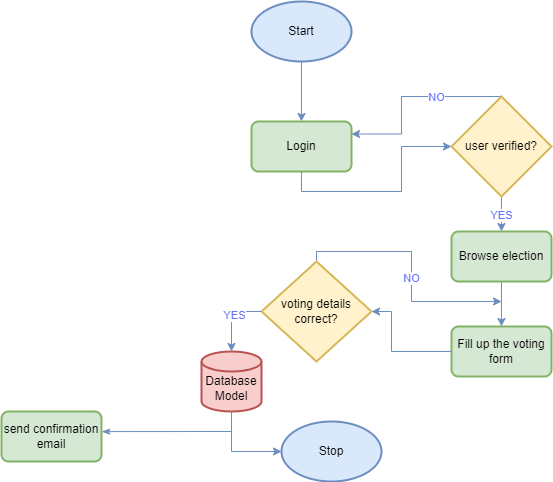

The diagram above was exported from draw.io. Its source (the exported page's mxGraphModel, read from the mxfile embedded in the PNG):
<mxGraphModel dx="875" dy="518" grid="1" gridSize="10" guides="1" tooltips="1" connect="1" arrows="1" fold="1" page="1" pageScale="1" pageWidth="850" pageHeight="1100" math="0" shadow="0">
  <root>
    <mxCell id="0" />
    <mxCell id="1" parent="0" />
    <mxCell id="h8QqK2J4vy_zj4xe2KaD-1" style="edgeStyle=orthogonalEdgeStyle;rounded=0;orthogonalLoop=1;jettySize=auto;html=1;exitX=0.5;exitY=1;exitDx=0;exitDy=0;exitPerimeter=0;entryX=0.5;entryY=0;entryDx=0;entryDy=0;fillColor=#dae8fc;strokeColor=#6c8ebf;" parent="1" source="h8QqK2J4vy_zj4xe2KaD-2" target="h8QqK2J4vy_zj4xe2KaD-3" edge="1">
      <mxGeometry relative="1" as="geometry" />
    </mxCell>
    <mxCell id="h8QqK2J4vy_zj4xe2KaD-2" value="Start" style="strokeWidth=2;html=1;shape=mxgraph.flowchart.start_1;whiteSpace=wrap;fillColor=#dae8fc;strokeColor=#6c8ebf;" parent="1" vertex="1">
      <mxGeometry x="350" y="50" width="100" height="60" as="geometry" />
    </mxCell>
    <mxCell id="h8QqK2J4vy_zj4xe2KaD-3" value="Login" style="rounded=1;whiteSpace=wrap;html=1;absoluteArcSize=1;arcSize=14;strokeWidth=2;fillColor=#d5e8d4;strokeColor=#82b366;" parent="1" vertex="1">
      <mxGeometry x="350" y="170" width="100" height="50" as="geometry" />
    </mxCell>
    <mxCell id="h8QqK2J4vy_zj4xe2KaD-4" style="edgeStyle=orthogonalEdgeStyle;rounded=0;orthogonalLoop=1;jettySize=auto;html=1;entryX=1;entryY=0.25;entryDx=0;entryDy=0;exitX=0.5;exitY=0;exitDx=0;exitDy=0;exitPerimeter=0;fillColor=#dae8fc;strokeColor=#6c8ebf;" parent="1" source="h8QqK2J4vy_zj4xe2KaD-8" target="h8QqK2J4vy_zj4xe2KaD-3" edge="1">
      <mxGeometry relative="1" as="geometry">
        <Array as="points">
          <mxPoint x="500" y="145" />
          <mxPoint x="500" y="183" />
        </Array>
      </mxGeometry>
    </mxCell>
    <mxCell id="h8QqK2J4vy_zj4xe2KaD-5" value="NO" style="edgeLabel;html=1;align=center;verticalAlign=middle;resizable=0;points=[];fontColor=#6675FF;" parent="h8QqK2J4vy_zj4xe2KaD-4" vertex="1" connectable="0">
      <mxGeometry x="-0.2981" y="1" relative="1" as="geometry">
        <mxPoint as="offset" />
      </mxGeometry>
    </mxCell>
    <mxCell id="h8QqK2J4vy_zj4xe2KaD-6" style="edgeStyle=orthogonalEdgeStyle;rounded=0;orthogonalLoop=1;jettySize=auto;html=1;exitX=0.5;exitY=1;exitDx=0;exitDy=0;exitPerimeter=0;entryX=0.5;entryY=0;entryDx=0;entryDy=0;fillColor=#dae8fc;strokeColor=#6c8ebf;" parent="1" source="h8QqK2J4vy_zj4xe2KaD-8" target="h8QqK2J4vy_zj4xe2KaD-11" edge="1">
      <mxGeometry relative="1" as="geometry">
        <mxPoint x="600" y="280" as="targetPoint" />
      </mxGeometry>
    </mxCell>
    <mxCell id="h8QqK2J4vy_zj4xe2KaD-7" value="&lt;font color=&quot;#6675ff&quot;&gt;YES&lt;/font&gt;" style="edgeLabel;html=1;align=center;verticalAlign=middle;resizable=0;points=[];" parent="h8QqK2J4vy_zj4xe2KaD-6" vertex="1" connectable="0">
      <mxGeometry x="0.058" relative="1" as="geometry">
        <mxPoint as="offset" />
      </mxGeometry>
    </mxCell>
    <mxCell id="h8QqK2J4vy_zj4xe2KaD-8" value="user verified?" style="strokeWidth=2;html=1;shape=mxgraph.flowchart.decision;whiteSpace=wrap;fillColor=#fff2cc;strokeColor=#d6b656;" parent="1" vertex="1">
      <mxGeometry x="550" y="145" width="100" height="100" as="geometry" />
    </mxCell>
    <mxCell id="h8QqK2J4vy_zj4xe2KaD-9" style="edgeStyle=orthogonalEdgeStyle;rounded=0;orthogonalLoop=1;jettySize=auto;html=1;exitX=0.5;exitY=1;exitDx=0;exitDy=0;entryX=0;entryY=0.5;entryDx=0;entryDy=0;entryPerimeter=0;fillColor=#dae8fc;strokeColor=#6c8ebf;" parent="1" source="h8QqK2J4vy_zj4xe2KaD-3" target="h8QqK2J4vy_zj4xe2KaD-8" edge="1">
      <mxGeometry relative="1" as="geometry">
        <Array as="points">
          <mxPoint x="400" y="240" />
          <mxPoint x="500" y="240" />
          <mxPoint x="500" y="195" />
        </Array>
      </mxGeometry>
    </mxCell>
    <mxCell id="h8QqK2J4vy_zj4xe2KaD-10" style="edgeStyle=orthogonalEdgeStyle;rounded=0;orthogonalLoop=1;jettySize=auto;html=1;exitX=0.5;exitY=1;exitDx=0;exitDy=0;entryX=0.5;entryY=0;entryDx=0;entryDy=0;fillColor=#dae8fc;strokeColor=#6c8ebf;" parent="1" source="h8QqK2J4vy_zj4xe2KaD-11" target="h8QqK2J4vy_zj4xe2KaD-12" edge="1">
      <mxGeometry relative="1" as="geometry" />
    </mxCell>
    <mxCell id="h8QqK2J4vy_zj4xe2KaD-11" value="Browse election" style="rounded=1;whiteSpace=wrap;html=1;absoluteArcSize=1;arcSize=14;strokeWidth=2;fillColor=#d5e8d4;strokeColor=#82b366;" parent="1" vertex="1">
      <mxGeometry x="550" y="280" width="100" height="50" as="geometry" />
    </mxCell>
    <mxCell id="h8QqK2J4vy_zj4xe2KaD-12" value="Fill up the voting form" style="rounded=1;whiteSpace=wrap;html=1;absoluteArcSize=1;arcSize=14;strokeWidth=2;fillColor=#d5e8d4;strokeColor=#82b366;" parent="1" vertex="1">
      <mxGeometry x="550" y="375" width="100" height="50" as="geometry" />
    </mxCell>
    <mxCell id="h8QqK2J4vy_zj4xe2KaD-13" style="edgeStyle=orthogonalEdgeStyle;rounded=0;orthogonalLoop=1;jettySize=auto;html=1;exitX=0.518;exitY=0.029;exitDx=0;exitDy=0;exitPerimeter=0;fillColor=#dae8fc;strokeColor=#6c8ebf;" parent="1" source="h8QqK2J4vy_zj4xe2KaD-15" edge="1">
      <mxGeometry relative="1" as="geometry">
        <mxPoint x="600" y="350" as="targetPoint" />
        <mxPoint x="414.9999999999999" y="329.98" as="sourcePoint" />
        <Array as="points">
          <mxPoint x="415" y="313" />
          <mxPoint x="415" y="300" />
          <mxPoint x="510" y="300" />
          <mxPoint x="510" y="350" />
        </Array>
      </mxGeometry>
    </mxCell>
    <mxCell id="h8QqK2J4vy_zj4xe2KaD-14" value="&lt;font color=&quot;#6675ff&quot;&gt;NO&lt;/font&gt;" style="edgeLabel;html=1;align=center;verticalAlign=middle;resizable=0;points=[];" parent="h8QqK2J4vy_zj4xe2KaD-13" vertex="1" connectable="0">
      <mxGeometry x="0.0949" relative="1" as="geometry">
        <mxPoint as="offset" />
      </mxGeometry>
    </mxCell>
    <mxCell id="h8QqK2J4vy_zj4xe2KaD-15" value="voting details correct?" style="strokeWidth=2;html=1;shape=mxgraph.flowchart.decision;whiteSpace=wrap;fillColor=#fff2cc;strokeColor=#d6b656;" parent="1" vertex="1">
      <mxGeometry x="360" y="310" width="110" height="100" as="geometry" />
    </mxCell>
    <mxCell id="h8QqK2J4vy_zj4xe2KaD-16" style="edgeStyle=orthogonalEdgeStyle;rounded=0;orthogonalLoop=1;jettySize=auto;html=1;exitX=0;exitY=0.5;exitDx=0;exitDy=0;entryX=1;entryY=0.5;entryDx=0;entryDy=0;entryPerimeter=0;fillColor=#dae8fc;strokeColor=#6c8ebf;" parent="1" source="h8QqK2J4vy_zj4xe2KaD-12" target="h8QqK2J4vy_zj4xe2KaD-15" edge="1">
      <mxGeometry relative="1" as="geometry">
        <Array as="points">
          <mxPoint x="490" y="400" />
          <mxPoint x="490" y="360" />
        </Array>
      </mxGeometry>
    </mxCell>
    <mxCell id="h8QqK2J4vy_zj4xe2KaD-17" value="&lt;div&gt;&lt;br&gt;&lt;/div&gt;Database&lt;div&gt;Model&lt;/div&gt;" style="strokeWidth=2;html=1;shape=mxgraph.flowchart.database;whiteSpace=wrap;fillColor=#f8cecc;strokeColor=#b85450;" parent="1" vertex="1">
      <mxGeometry x="300" y="400" width="60" height="60" as="geometry" />
    </mxCell>
    <mxCell id="h8QqK2J4vy_zj4xe2KaD-18" style="edgeStyle=orthogonalEdgeStyle;rounded=0;orthogonalLoop=1;jettySize=auto;html=1;exitX=0;exitY=0.5;exitDx=0;exitDy=0;exitPerimeter=0;entryX=0.5;entryY=0;entryDx=0;entryDy=0;entryPerimeter=0;fillColor=#dae8fc;strokeColor=#6c8ebf;" parent="1" source="h8QqK2J4vy_zj4xe2KaD-15" target="h8QqK2J4vy_zj4xe2KaD-17" edge="1">
      <mxGeometry relative="1" as="geometry" />
    </mxCell>
    <mxCell id="h8QqK2J4vy_zj4xe2KaD-19" value="&lt;font&gt;YES&lt;/font&gt;" style="edgeLabel;html=1;align=center;verticalAlign=middle;resizable=0;points=[];fontColor=#6675FF;" parent="h8QqK2J4vy_zj4xe2KaD-18" vertex="1" connectable="0">
      <mxGeometry x="-0.05" y="3" relative="1" as="geometry">
        <mxPoint as="offset" />
      </mxGeometry>
    </mxCell>
    <mxCell id="h8QqK2J4vy_zj4xe2KaD-20" value="Stop" style="strokeWidth=2;html=1;shape=mxgraph.flowchart.start_1;whiteSpace=wrap;fillColor=#dae8fc;strokeColor=#6c8ebf;" parent="1" vertex="1">
      <mxGeometry x="380" y="470" width="100" height="60" as="geometry" />
    </mxCell>
    <mxCell id="h8QqK2J4vy_zj4xe2KaD-21" style="edgeStyle=orthogonalEdgeStyle;rounded=0;orthogonalLoop=1;jettySize=auto;html=1;exitX=0.5;exitY=1;exitDx=0;exitDy=0;exitPerimeter=0;entryX=0;entryY=0.5;entryDx=0;entryDy=0;entryPerimeter=0;fillColor=#dae8fc;strokeColor=#6c8ebf;" parent="1" source="h8QqK2J4vy_zj4xe2KaD-17" target="h8QqK2J4vy_zj4xe2KaD-20" edge="1">
      <mxGeometry relative="1" as="geometry" />
    </mxCell>
    <mxCell id="BMp3ZLA4oRnJnPV0DDpy-3" style="edgeStyle=orthogonalEdgeStyle;rounded=0;orthogonalLoop=1;jettySize=auto;html=1;exitX=1.001;exitY=0.402;exitDx=0;exitDy=0;exitPerimeter=0;endArrow=none;endFill=0;startArrow=classicThin;startFill=1;strokeColor=#6C8EBF;" edge="1" parent="1" source="BMp3ZLA4oRnJnPV0DDpy-1">
      <mxGeometry relative="1" as="geometry">
        <mxPoint x="330" y="480" as="targetPoint" />
        <Array as="points">
          <mxPoint x="210" y="480" />
        </Array>
      </mxGeometry>
    </mxCell>
    <mxCell id="BMp3ZLA4oRnJnPV0DDpy-1" value="send confirmation email" style="rounded=1;whiteSpace=wrap;html=1;absoluteArcSize=1;arcSize=14;strokeWidth=2;fillColor=#d5e8d4;strokeColor=#82b366;" vertex="1" parent="1">
      <mxGeometry x="100" y="460" width="100" height="50" as="geometry" />
    </mxCell>
  </root>
</mxGraphModel>